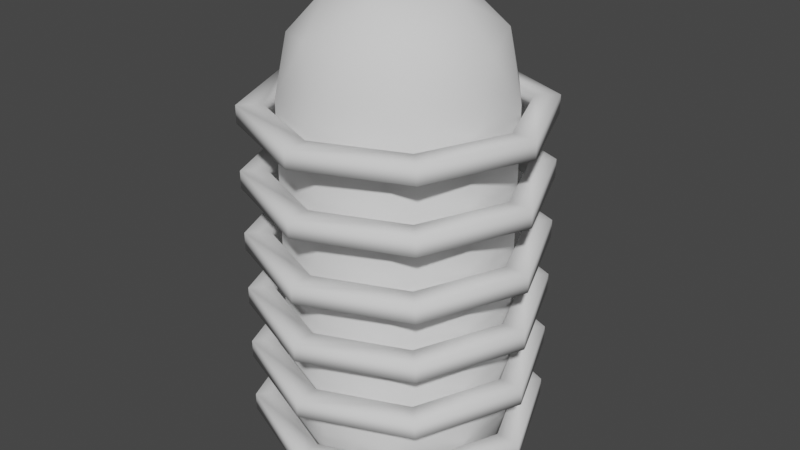 # Source: MDL_Pillar.blend  (saved by Blender 3.2.14; exported with 4.5.12 LTS)
import bpy
from mathutils import Matrix  # noqa: F401  (used for matrix-valued properties, if any)

bpy.ops.wm.read_factory_settings(use_empty=True)
scene = bpy.context.scene
scene.name = 'Scene'

# ---- collections
col_collection = bpy.data.collections.new('Collection'); scene.collection.children.link(col_collection)

# ---- world
world_world = bpy.data.worlds.new('World'); scene.world = world_world
world_world.use_nodes = True; world_world.node_tree.nodes.clear()
_N = world_world.node_tree.nodes; _L = world_world.node_tree.links
n0 = _N.new('ShaderNodeOutputWorld'); n0.name = 'World Output'; n0.location = (300, 300)
n1 = _N.new('ShaderNodeBackground'); n1.name = 'Background'; n1.location = (10, 300)
n1.inputs[0].default_value = (0.05088, 0.05088, 0.05088, 1.0)
_L.new(n1.outputs[0], n0.inputs[0])
n0.is_active_output = True
world_world.color = (0.05088, 0.05088, 0.05088)
world_world.use_sun_shadow = False
world_world.sun_shadow_jitter_overblur = 0.0

# ---- meshes
me_icosphere = bpy.data.meshes.new('Icosphere')
me_icosphere.from_pydata([(3.685e-07, 6.128e-09, 0.001654), (-1.445, -0.4695, 3.917), (-1.445, -0.4695, 2.612), (-1.445, -0.4695, 1.307), (0.8931, -1.229, 3.917), (0.8931, -1.229, 2.612), (0.42, -1.293, 5.902), (-1.1, -0.7988, 5.902), (-1.1, 0.7988, 5.902), (0.42, 1.293, 5.902), (1.359, -2.929e-09, 5.902), (3.322e-07, -2.929e-09, 6.742), (3.322e-07, 1.519, 0.001654), (0.8931, 1.229, 0.001654), (-1.445, 0.4695, 0.001654), (-0.8931, 1.229, 0.001654), (-0.8931, -1.229, 0.001654), (-1.445, -0.4695, 0.001654), (0.8931, -1.229, 0.001654), (3.322e-07, -1.519, 0.001654), (1.445, 0.4695, 0.001654), (1.445, -0.4695, 0.001654), (1.445, -0.4695, 5.222), (1.445, 0.4695, 5.222), (3.322e-07, -1.519, 5.222), (0.8931, -1.229, 5.222), (-1.445, -0.4695, 5.222), (-0.8931, -1.229, 5.222), (-0.8931, 1.229, 5.222), (-1.445, 0.4695, 5.222), (0.8931, 1.229, 5.222), (3.322e-07, 1.519, 5.222), (1.046, -0.7597, 6.021), (-0.3994, -1.229, 6.021), (-1.293, -2.929e-09, 6.021), (-0.3994, 1.229, 6.021), (1.046, 0.7597, 6.021), (0.2468, -0.7597, 6.515), (0.7988, -2.929e-09, 6.515), (-0.6463, -0.4695, 6.515), (-0.6463, 0.4695, 6.515), (0.2468, 0.7597, 6.515), (0.8931, -1.229, 1.307), (3.322e-07, 1.519, 1.307), (3.322e-07, 1.519, 2.612), (3.322e-07, 1.519, 3.917), (-1.445, 0.4695, 3.917), (-1.445, 0.4695, 2.612), (-1.445, 0.4695, 1.307), (-0.8931, -1.229, 3.917), (-0.8931, -1.229, 2.612), (-0.8931, -1.229, 1.307), (1.445, 0.4695, 1.307), (1.445, 0.4695, 2.612), (1.445, 0.4695, 3.917), (1.445, -0.4695, 3.917), (1.445, -0.4695, 2.612), (1.445, -0.4695, 1.307), (3.322e-07, -1.519, 1.307), (3.322e-07, -1.519, 2.612), (3.322e-07, -1.519, 3.917), (0.8931, 1.229, 1.307), (0.8931, 1.229, 2.612), (0.8931, 1.229, 3.917), (-0.8931, 1.229, 1.307), (-0.8931, 1.229, 2.612), (-0.8931, 1.229, 3.917)], [], [(30, 23, 54, 63), (49, 1, 2, 50), (63, 54, 53, 62), (65, 44, 43, 64), (66, 45, 44, 65), (27, 26, 1, 49), (56, 5, 42, 57), (29, 28, 66, 46), (21, 18, 0), (20, 21, 0), (5, 59, 58, 42), (55, 4, 5, 56), (44, 62, 61, 43), (15, 12, 0), (13, 20, 0), (6, 32, 37), (7, 33, 39), (8, 34, 40), (9, 35, 41), (10, 36, 38), (38, 41, 11), (38, 36, 41), (36, 9, 41), (41, 40, 11), (41, 35, 40), (35, 8, 40), (40, 39, 11), (40, 34, 39), (34, 7, 39), (39, 37, 11), (39, 33, 37), (33, 6, 37), (37, 38, 11), (37, 32, 38), (32, 10, 38), (23, 36, 10), (23, 30, 36), (30, 9, 36), (31, 35, 9), (31, 28, 35), (28, 8, 35), (29, 34, 8), (29, 26, 34), (26, 7, 34), (27, 33, 7), (27, 24, 33), (24, 6, 33), (25, 32, 6), (25, 22, 32), (22, 10, 32), (30, 31, 9), (52, 57, 21, 20), (18, 19, 0), (28, 29, 8), (58, 51, 16, 19), (31, 30, 63, 45), (26, 27, 7), (3, 48, 14, 17), (47, 65, 64, 48), (24, 25, 6), (61, 52, 20, 13), (4, 60, 59, 5), (22, 23, 10), (64, 43, 12, 15), (17, 14, 0), (12, 13, 0), (51, 3, 17, 16), (19, 16, 0), (14, 15, 0), (42, 58, 19, 18), (45, 63, 62, 44), (46, 66, 65, 47), (57, 42, 18, 21), (22, 25, 4, 55), (16, 17, 0), (48, 64, 15, 14), (28, 31, 45, 66), (25, 24, 60, 4), (43, 61, 13, 12), (50, 2, 3, 51), (62, 53, 52, 61), (26, 29, 46, 1), (1, 46, 47, 2), (2, 47, 48, 3), (24, 27, 49, 60), (60, 49, 50, 59), (59, 50, 51, 58), (23, 22, 55, 54), (54, 55, 56, 53), (53, 56, 57, 52)])
me_icosphere.polygons.foreach_set('use_smooth', [True] * 90)
_uv = me_icosphere.uv_layers.new(name='UVMap')
_uv.uv.foreach_set('vector', [0.5, 0.2362, 0.4091, 0.2362, 0.4091, 0.2362, 0.5, 0.2362, 0.9545, 0.2362, 0.8636, 0.2362, 0.8636, 0.2362, 0.9545, 0.2362, 0.5, 0.2362, 0.4091, 0.2362, 0.4091, 0.2362, 0.5, 0.2362, 0.6818, 0.2362, 0.5909, 0.2362, 0.5909, 0.2362, 0.6818, 0.2362, 0.6818, 0.2362, 0.5909, 0.2362, 0.5909, 0.2362, 0.6818, 0.2362, 0.9545, 0.2362, 0.8636, 0.2362, 0.8636, 0.2362, 0.9545, 0.2362, 0.3182, 0.2362, 0.2273, 0.2362, 0.2273, 0.2362, 0.3182, 0.2362, 0.7727, 0.2362, 0.6818, 0.2362, 0.6818, 0.2362, 0.7727, 0.2362, 0.3182, 0.2362, 0.2273, 0.2362, 0.3182, 0.2362, 0.4091, 0.2362, 0.3182, 0.2362, 0.4091, 0.2362, 0.2273, 0.2362, 0.1364, 0.2362, 0.1364, 0.2362, 0.2273, 0.2362, 0.3182, 0.2362, 0.2273, 0.2362, 0.2273, 0.2362, 0.3182, 0.2362, 0.5909, 0.2362, 0.5, 0.2362, 0.5, 0.2362, 0.5909, 0.2362, 0.6818, 0.2362, 0.5909, 0.2362, 0.6818, 0.2362, 0.5, 0.2362, 0.4091, 0.2362, 0.5, 0.2362, 0.1818, 0.3149, 0.2727, 0.3149, 0.2273, 0.3937, 0.0, 0.3149, 0.09091, 0.3149, 0.04546, 0.3937, 0.7273, 0.3149, 0.8182, 0.3149, 0.7727, 0.3937, 0.5455, 0.3149, 0.6364, 0.3149, 0.5909, 0.3937, 0.3636, 0.3149, 0.4545, 0.3149, 0.4091, 0.3937, 0.4091, 0.3937, 0.5, 0.3937, 0.4545, 0.4724, 0.4091, 0.3937, 0.4545, 0.3149, 0.5, 0.3937, 0.4545, 0.3149, 0.5455, 0.3149, 0.5, 0.3937, 0.5909, 0.3937, 0.6818, 0.3937, 0.6364, 0.4724, 0.5909, 0.3937, 0.6364, 0.3149, 0.6818, 0.3937, 0.6364, 0.3149, 0.7273, 0.3149, 0.6818, 0.3937, 0.7727, 0.3937, 0.8636, 0.3937, 0.8182, 0.4724, 0.7727, 0.3937, 0.8182, 0.3149, 0.8636, 0.3937, 0.8182, 0.3149, 0.9091, 0.3149, 0.8636, 0.3937, 0.04546, 0.3937, 0.1364, 0.3937, 0.09091, 0.4724, 0.04546, 0.3937, 0.09091, 0.3149, 0.1364, 0.3937, 0.09091, 0.3149, 0.1818, 0.3149, 0.1364, 0.3937, 0.2273, 0.3937, 0.3182, 0.3937, 0.2727, 0.4724, 0.2273, 0.3937, 0.2727, 0.3149, 0.3182, 0.3937, 0.2727, 0.3149, 0.3636, 0.3149, 0.3182, 0.3937, 0.4091, 0.2362, 0.4545, 0.3149, 0.3636, 0.3149, 0.4091, 0.2362, 0.5, 0.2362, 0.4545, 0.3149, 0.5, 0.2362, 0.5455, 0.3149, 0.4545, 0.3149, 0.5909, 0.2362, 0.6364, 0.3149, 0.5455, 0.3149, 0.5909, 0.2362, 0.6818, 0.2362, 0.6364, 0.3149, 0.6818, 0.2362, 0.7273, 0.3149, 0.6364, 0.3149, 0.7727, 0.2362, 0.8182, 0.3149, 0.7273, 0.3149, 0.7727, 0.2362, 0.8636, 0.2362, 0.8182, 0.3149, 0.8636, 0.2362, 0.9091, 0.3149, 0.8182, 0.3149, 0.04546, 0.2362, 0.09091, 0.3149, 0.0, 0.3149, 0.04546, 0.2362, 0.1364, 0.2362, 0.09091, 0.3149, 0.1364, 0.2362, 0.1818, 0.3149, 0.09091, 0.3149, 0.2273, 0.2362, 0.2727, 0.3149, 0.1818, 0.3149, 0.2273, 0.2362, 0.3182, 0.2362, 0.2727, 0.3149, 0.3182, 0.2362, 0.3636, 0.3149, 0.2727, 0.3149, 0.5, 0.2362, 0.5909, 0.2362, 0.5455, 0.3149, 0.4091, 0.2362, 0.3182, 0.2362, 0.3182, 0.2362, 0.4091, 0.2362, 0.2273, 0.2362, 0.1364, 0.2362, 0.2273, 0.2362, 0.6818, 0.2362, 0.7727, 0.2362, 0.7273, 0.3149, 0.1364, 0.2362, 0.04546, 0.2362, 0.04546, 0.2362, 0.1364, 0.2362, 0.5909, 0.2362, 0.5, 0.2362, 0.5, 0.2362, 0.5909, 0.2362, 0.8636, 0.2362, 0.9545, 0.2362, 0.9091, 0.3149, 0.8636, 0.2362, 0.7727, 0.2362, 0.7727, 0.2362, 0.8636, 0.2362, 0.7727, 0.2362, 0.6818, 0.2362, 0.6818, 0.2362, 0.7727, 0.2362, 0.1364, 0.2362, 0.2273, 0.2362, 0.1818, 0.3149, 0.5, 0.2362, 0.4091, 0.2362, 0.4091, 0.2362, 0.5, 0.2362, 0.2273, 0.2362, 0.1364, 0.2362, 0.1364, 0.2362, 0.2273, 0.2362, 0.3182, 0.2362, 0.4091, 0.2362, 0.3636, 0.3149, 0.6818, 0.2362, 0.5909, 0.2362, 0.5909, 0.2362, 0.6818, 0.2362, 0.8636, 0.2362, 0.7727, 0.2362, 0.8636, 0.2362, 0.5909, 0.2362, 0.5, 0.2362, 0.5909, 0.2362, 0.9545, 0.2362, 0.8636, 0.2362, 0.8636, 0.2362, 0.9545, 0.2362, 0.1364, 0.2362, 0.04546, 0.2362, 0.1364, 0.2362, 0.7727, 0.2362, 0.6818, 0.2362, 0.7727, 0.2362, 0.2273, 0.2362, 0.1364, 0.2362, 0.1364, 0.2362, 0.2273, 0.2362, 0.5909, 0.2362, 0.5, 0.2362, 0.5, 0.2362, 0.5909, 0.2362, 0.7727, 0.2362, 0.6818, 0.2362, 0.6818, 0.2362, 0.7727, 0.2362, 0.3182, 0.2362, 0.2273, 0.2362, 0.2273, 0.2362, 0.3182, 0.2362, 0.3182, 0.2362, 0.2273, 0.2362, 0.2273, 0.2362, 0.3182, 0.2362, 0.9545, 0.2362, 0.8636, 0.2362, 0.9545, 0.2362, 0.7727, 0.2362, 0.6818, 0.2362, 0.6818, 0.2362, 0.7727, 0.2362, 0.6818, 0.2362, 0.5909, 0.2362, 0.5909, 0.2362, 0.6818, 0.2362, 0.2273, 0.2362, 0.1364, 0.2362, 0.1364, 0.2362, 0.2273, 0.2362, 0.5909, 0.2362, 0.5, 0.2362, 0.5, 0.2362, 0.5909, 0.2362, 0.9545, 0.2362, 0.8636, 0.2362, 0.8636, 0.2362, 0.9545, 0.2362, 0.5, 0.2362, 0.4091, 0.2362, 0.4091, 0.2362, 0.5, 0.2362, 0.8636, 0.2362, 0.7727, 0.2362, 0.7727, 0.2362, 0.8636, 0.2362, 0.8636, 0.2362, 0.7727, 0.2362, 0.7727, 0.2362, 0.8636, 0.2362, 0.8636, 0.2362, 0.7727, 0.2362, 0.7727, 0.2362, 0.8636, 0.2362, 0.1364, 0.2362, 0.04546, 0.2362, 0.04546, 0.2362, 0.1364, 0.2362, 0.1364, 0.2362, 0.04546, 0.2362, 0.04546, 0.2362, 0.1364, 0.2362, 0.1364, 0.2362, 0.04546, 0.2362, 0.04546, 0.2362, 0.1364, 0.2362, 0.4091, 0.2362, 0.3182, 0.2362, 0.3182, 0.2362, 0.4091, 0.2362, 0.4091, 0.2362, 0.3182, 0.2362, 0.3182, 0.2362, 0.4091, 0.2362, 0.4091, 0.2362, 0.3182, 0.2362, 0.3182, 0.2362, 0.4091, 0.2362])
me_icosphere.update()
me_cylinder = bpy.data.meshes.new('Cylinder')
me_cylinder.from_pydata([(-1.828e-09, 1.981, 0.6261), (-1.828e-09, 1.981, 0.863), (1.401, 1.401, 0.6261), (1.401, 1.401, 0.863), (1.981, -7.016e-08, 0.6261), (1.981, -7.016e-08, 0.863), (1.401, -1.401, 0.6261), (1.401, -1.401, 0.863), (-1.751e-07, -1.981, 0.6261), (-1.751e-07, -1.981, 0.863), (-1.401, -1.401, 0.6261), (-1.401, -1.401, 0.863), (-1.981, 4.008e-08, 0.6261), (-1.981, 4.008e-08, 0.863), (-1.401, 1.401, 0.6261), (-1.401, 1.401, 0.863), (6.461e-10, 1.649, 0.863), (1.166, 1.166, 0.863), (1.649, -6.059e-08, 0.863), (1.166, -1.166, 0.863), (-1.435e-07, -1.649, 0.863), (-1.166, -1.166, 0.863), (-1.649, 3.117e-08, 0.863), (-1.166, 1.166, 0.863), (6.461e-10, 1.649, 0.6261), (1.166, 1.166, 0.6261), (1.649, -6.059e-08, 0.6261), (1.166, -1.166, 0.6261), (-1.435e-07, -1.649, 0.6261), (-1.166, -1.166, 0.6261), (-1.649, 3.117e-08, 0.6261), (-1.166, 1.166, 0.6261), (-1.828e-09, 1.981, 1.488), (1.401, 1.401, 1.488), (1.401, 1.401, 1.725), (-1.828e-09, 1.981, 1.725), (1.981, -7.016e-08, 1.488), (1.981, -7.016e-08, 1.725), (1.401, -1.401, 1.488), (1.401, -1.401, 1.725), (-1.751e-07, -1.981, 1.488), (-1.751e-07, -1.981, 1.725), (-1.401, -1.401, 1.488), (-1.401, -1.401, 1.725), (-1.981, 4.008e-08, 1.488), (-1.981, 4.008e-08, 1.725), (-1.401, 1.401, 1.488), (-1.401, 1.401, 1.725), (1.166, 1.166, 1.725), (6.461e-10, 1.649, 1.725), (1.649, -6.059e-08, 1.725), (1.166, -1.166, 1.725), (-1.435e-07, -1.649, 1.725), (-1.166, -1.166, 1.725), (-1.649, 3.117e-08, 1.725), (-1.166, 1.166, 1.725), (1.166, 1.166, 1.488), (6.461e-10, 1.649, 1.488), (1.649, -6.059e-08, 1.488), (1.166, -1.166, 1.488), (-1.435e-07, -1.649, 1.488), (-1.166, -1.166, 1.488), (-1.649, 3.117e-08, 1.488), (-1.166, 1.166, 1.488), (-1.828e-09, 1.981, 2.311), (1.401, 1.401, 2.311), (1.401, 1.401, 2.548), (-1.828e-09, 1.981, 2.548), (1.981, -7.016e-08, 2.311), (1.981, -7.016e-08, 2.548), (1.401, -1.401, 2.311), (1.401, -1.401, 2.548), (-1.751e-07, -1.981, 2.311), (-1.751e-07, -1.981, 2.548), (-1.401, -1.401, 2.311), (-1.401, -1.401, 2.548), (-1.981, 4.008e-08, 2.311), (-1.981, 4.008e-08, 2.548), (-1.401, 1.401, 2.311), (-1.401, 1.401, 2.548), (1.166, 1.166, 2.548), (6.461e-10, 1.649, 2.548), (1.649, -6.059e-08, 2.548), (1.166, -1.166, 2.548), (-1.435e-07, -1.649, 2.548), (-1.166, -1.166, 2.548), (-1.649, 3.117e-08, 2.548), (-1.166, 1.166, 2.548), (1.166, 1.166, 2.311), (6.461e-10, 1.649, 2.311), (1.649, -6.059e-08, 2.311), (1.166, -1.166, 2.311), (-1.435e-07, -1.649, 2.311), (-1.166, -1.166, 2.311), (-1.649, 3.117e-08, 2.311), (-1.166, 1.166, 2.311), (-1.828e-09, 1.981, 3.115), (1.401, 1.401, 3.115), (1.401, 1.401, 3.352), (-1.828e-09, 1.981, 3.352), (1.981, -7.016e-08, 3.115), (1.981, -7.016e-08, 3.352), (1.401, -1.401, 3.115), (1.401, -1.401, 3.352), (-1.751e-07, -1.981, 3.115), (-1.751e-07, -1.981, 3.352), (-1.401, -1.401, 3.115), (-1.401, -1.401, 3.352), (-1.981, 4.008e-08, 3.115), (-1.981, 4.008e-08, 3.352), (-1.401, 1.401, 3.115), (-1.401, 1.401, 3.352), (1.166, 1.166, 3.352), (6.461e-10, 1.649, 3.352), (1.649, -6.059e-08, 3.352), (1.166, -1.166, 3.352), (-1.435e-07, -1.649, 3.352), (-1.166, -1.166, 3.352), (-1.649, 3.117e-08, 3.352), (-1.166, 1.166, 3.352), (1.166, 1.166, 3.115), (6.461e-10, 1.649, 3.115), (1.649, -6.059e-08, 3.115), (1.166, -1.166, 3.115), (-1.435e-07, -1.649, 3.115), (-1.166, -1.166, 3.115), (-1.649, 3.117e-08, 3.115), (-1.166, 1.166, 3.115), (-1.828e-09, 1.981, 3.977), (1.401, 1.401, 3.977), (1.401, 1.401, 4.214), (-1.828e-09, 1.981, 4.214), (1.981, -7.016e-08, 3.977), (1.981, -7.016e-08, 4.214), (1.401, -1.401, 3.977), (1.401, -1.401, 4.214), (-1.751e-07, -1.981, 3.977), (-1.751e-07, -1.981, 4.214), (-1.401, -1.401, 3.977), (-1.401, -1.401, 4.214), (-1.981, 4.008e-08, 3.977), (-1.981, 4.008e-08, 4.214), (-1.401, 1.401, 3.977), (-1.401, 1.401, 4.214), (1.166, 1.166, 4.214), (6.461e-10, 1.649, 4.214), (1.649, -6.059e-08, 4.214), (1.166, -1.166, 4.214), (-1.435e-07, -1.649, 4.214), (-1.166, -1.166, 4.214), (-1.649, 3.117e-08, 4.214), (-1.166, 1.166, 4.214), (1.166, 1.166, 3.977), (6.461e-10, 1.649, 3.977), (1.649, -6.059e-08, 3.977), (1.166, -1.166, 3.977), (-1.435e-07, -1.649, 3.977), (-1.166, -1.166, 3.977), (-1.649, 3.117e-08, 3.977), (-1.166, 1.166, 3.977), (-1.828e-09, 1.981, 4.839), (1.401, 1.401, 4.839), (1.401, 1.401, 5.076), (-1.828e-09, 1.981, 5.076), (1.981, -7.016e-08, 4.839), (1.981, -7.016e-08, 5.076), (1.401, -1.401, 4.839), (1.401, -1.401, 5.076), (-1.751e-07, -1.981, 4.839), (-1.751e-07, -1.981, 5.076), (-1.401, -1.401, 4.839), (-1.401, -1.401, 5.076), (-1.981, 4.008e-08, 4.839), (-1.981, 4.008e-08, 5.076), (-1.401, 1.401, 4.839), (-1.401, 1.401, 5.076), (1.166, 1.166, 5.076), (6.461e-10, 1.649, 5.076), (1.649, -6.059e-08, 5.076), (1.166, -1.166, 5.076), (-1.435e-07, -1.649, 5.076), (-1.166, -1.166, 5.076), (-1.649, 3.117e-08, 5.076), (-1.166, 1.166, 5.076), (1.166, 1.166, 4.839), (6.461e-10, 1.649, 4.839), (1.649, -6.059e-08, 4.839), (1.166, -1.166, 4.839), (-1.435e-07, -1.649, 4.839), (-1.166, -1.166, 4.839), (-1.649, 3.117e-08, 4.839), (-1.166, 1.166, 4.839)], [], [(0, 1, 3, 2), (2, 3, 5, 4), (4, 5, 7, 6), (6, 7, 9, 8), (8, 9, 11, 10), (10, 11, 13, 12), (5, 3, 17, 18), (12, 13, 15, 14), (14, 15, 1, 0), (15, 13, 22, 23), (11, 9, 20, 21), (1, 15, 23, 16), (3, 1, 16, 17), (7, 5, 18, 19), (13, 11, 21, 22), (9, 7, 19, 20), (16, 23, 31, 24), (22, 21, 29, 30), (20, 19, 27, 28), (18, 17, 25, 26), (23, 22, 30, 31), (21, 20, 28, 29), (19, 18, 26, 27), (17, 16, 24, 25), (4, 6, 27, 26), (2, 4, 26, 25), (0, 2, 25, 24), (14, 0, 24, 31), (12, 14, 31, 30), (10, 12, 30, 29), (8, 10, 29, 28), (6, 8, 28, 27), (32, 35, 34, 33), (33, 34, 37, 36), (36, 37, 39, 38), (38, 39, 41, 40), (40, 41, 43, 42), (42, 43, 45, 44), (37, 34, 48, 50), (44, 45, 47, 46), (46, 47, 35, 32), (47, 45, 54, 55), (43, 41, 52, 53), (35, 47, 55, 49), (34, 35, 49, 48), (39, 37, 50, 51), (45, 43, 53, 54), (41, 39, 51, 52), (49, 55, 63, 57), (54, 53, 61, 62), (52, 51, 59, 60), (50, 48, 56, 58), (55, 54, 62, 63), (53, 52, 60, 61), (51, 50, 58, 59), (48, 49, 57, 56), (36, 38, 59, 58), (33, 36, 58, 56), (32, 33, 56, 57), (46, 32, 57, 63), (44, 46, 63, 62), (42, 44, 62, 61), (40, 42, 61, 60), (38, 40, 60, 59), (64, 67, 66, 65), (65, 66, 69, 68), (68, 69, 71, 70), (70, 71, 73, 72), (72, 73, 75, 74), (74, 75, 77, 76), (69, 66, 80, 82), (76, 77, 79, 78), (78, 79, 67, 64), (79, 77, 86, 87), (75, 73, 84, 85), (67, 79, 87, 81), (66, 67, 81, 80), (71, 69, 82, 83), (77, 75, 85, 86), (73, 71, 83, 84), (81, 87, 95, 89), (86, 85, 93, 94), (84, 83, 91, 92), (82, 80, 88, 90), (87, 86, 94, 95), (85, 84, 92, 93), (83, 82, 90, 91), (80, 81, 89, 88), (68, 70, 91, 90), (65, 68, 90, 88), (64, 65, 88, 89), (78, 64, 89, 95), (76, 78, 95, 94), (74, 76, 94, 93), (72, 74, 93, 92), (70, 72, 92, 91), (96, 99, 98, 97), (97, 98, 101, 100), (100, 101, 103, 102), (102, 103, 105, 104), (104, 105, 107, 106), (106, 107, 109, 108), (101, 98, 112, 114), (108, 109, 111, 110), (110, 111, 99, 96), (111, 109, 118, 119), (107, 105, 116, 117), (99, 111, 119, 113), (98, 99, 113, 112), (103, 101, 114, 115), (109, 107, 117, 118), (105, 103, 115, 116), (113, 119, 127, 121), (118, 117, 125, 126), (116, 115, 123, 124), (114, 112, 120, 122), (119, 118, 126, 127), (117, 116, 124, 125), (115, 114, 122, 123), (112, 113, 121, 120), (100, 102, 123, 122), (97, 100, 122, 120), (96, 97, 120, 121), (110, 96, 121, 127), (108, 110, 127, 126), (106, 108, 126, 125), (104, 106, 125, 124), (102, 104, 124, 123), (128, 131, 130, 129), (129, 130, 133, 132), (132, 133, 135, 134), (134, 135, 137, 136), (136, 137, 139, 138), (138, 139, 141, 140), (133, 130, 144, 146), (140, 141, 143, 142), (142, 143, 131, 128), (143, 141, 150, 151), (139, 137, 148, 149), (131, 143, 151, 145), (130, 131, 145, 144), (135, 133, 146, 147), (141, 139, 149, 150), (137, 135, 147, 148), (145, 151, 159, 153), (150, 149, 157, 158), (148, 147, 155, 156), (146, 144, 152, 154), (151, 150, 158, 159), (149, 148, 156, 157), (147, 146, 154, 155), (144, 145, 153, 152), (132, 134, 155, 154), (129, 132, 154, 152), (128, 129, 152, 153), (142, 128, 153, 159), (140, 142, 159, 158), (138, 140, 158, 157), (136, 138, 157, 156), (134, 136, 156, 155), (160, 163, 162, 161), (161, 162, 165, 164), (164, 165, 167, 166), (166, 167, 169, 168), (168, 169, 171, 170), (170, 171, 173, 172), (165, 162, 176, 178), (172, 173, 175, 174), (174, 175, 163, 160), (175, 173, 182, 183), (171, 169, 180, 181), (163, 175, 183, 177), (162, 163, 177, 176), (167, 165, 178, 179), (173, 171, 181, 182), (169, 167, 179, 180), (177, 183, 191, 185), (182, 181, 189, 190), (180, 179, 187, 188), (178, 176, 184, 186), (183, 182, 190, 191), (181, 180, 188, 189), (179, 178, 186, 187), (176, 177, 185, 184), (164, 166, 187, 186), (161, 164, 186, 184), (160, 161, 184, 185), (174, 160, 185, 191), (172, 174, 191, 190), (170, 172, 190, 189), (168, 170, 189, 188), (166, 168, 188, 187)])
me_cylinder.polygons.foreach_set('use_smooth', [True] * 192)
_uv = me_cylinder.uv_layers.new(name='UVMap')
_uv.uv.foreach_set('vector', [1.0, 0.5, 1.0, 1.0, 0.875, 1.0, 0.875, 0.5, 0.875, 0.5, 0.875, 1.0, 0.75, 1.0, 0.75, 0.5, 0.75, 0.5, 0.75, 1.0, 0.625, 1.0, 0.625, 0.5, 0.625, 0.5, 0.625, 1.0, 0.5, 1.0, 0.5, 0.5, 0.5, 0.5, 0.5, 1.0, 0.375, 1.0, 0.375, 0.5, 0.375, 0.5, 0.375, 1.0, 0.25, 1.0, 0.25, 0.5, 0.75, 1.0, 0.875, 1.0, 0.875, 1.0, 0.75, 1.0, 0.25, 0.5, 0.25, 1.0, 0.125, 1.0, 0.125, 0.5, 0.125, 0.5, 0.125, 1.0, 0.0, 1.0, 0.0, 0.5, 0.125, 1.0, 0.25, 1.0, 0.25, 1.0, 0.125, 1.0, 0.375, 1.0, 0.5, 1.0, 0.5, 1.0, 0.375, 1.0, 0.0, 1.0, 0.125, 1.0, 0.125, 1.0, 0.0, 1.0, 0.875, 1.0, 1.0, 1.0, 1.0, 1.0, 0.875, 1.0, 0.625, 1.0, 0.75, 1.0, 0.75, 1.0, 0.625, 1.0, 0.25, 1.0, 0.375, 1.0, 0.375, 1.0, 0.25, 1.0, 0.5, 1.0, 0.625, 1.0, 0.625, 1.0, 0.5, 1.0, 0.0, 1.0, 0.125, 1.0, 0.125, 1.0, 0.0, 1.0, 0.25, 1.0, 0.375, 1.0, 0.375, 1.0, 0.25, 1.0, 0.5, 1.0, 0.625, 1.0, 0.625, 1.0, 0.5, 1.0, 0.75, 1.0, 0.875, 1.0, 0.875, 1.0, 0.75, 1.0, 0.125, 1.0, 0.25, 1.0, 0.25, 1.0, 0.125, 1.0, 0.375, 1.0, 0.5, 1.0, 0.5, 1.0, 0.375, 1.0, 0.625, 1.0, 0.75, 1.0, 0.75, 1.0, 0.625, 1.0, 0.875, 1.0, 1.0, 1.0, 1.0, 1.0, 0.875, 1.0, 0.75, 0.5, 0.625, 0.5, 0.625, 1.0, 0.75, 1.0, 0.875, 0.5, 0.75, 0.5, 0.75, 1.0, 0.875, 1.0, 1.0, 0.5, 0.875, 0.5, 0.875, 1.0, 1.0, 1.0, 0.125, 0.5, 1.0, 0.5, 0.0, 1.0, 0.125, 1.0, 0.25, 0.5, 0.125, 0.5, 0.125, 1.0, 0.25, 1.0, 0.375, 0.5, 0.25, 0.5, 0.25, 1.0, 0.375, 1.0, 0.5, 0.5, 0.375, 0.5, 0.375, 1.0, 0.5, 1.0, 0.625, 0.5, 0.5, 0.5, 0.5, 1.0, 0.625, 1.0, 1.0, 0.5, 1.0, 1.0, 0.875, 1.0, 0.875, 0.5, 0.875, 0.5, 0.875, 1.0, 0.75, 1.0, 0.75, 0.5, 0.75, 0.5, 0.75, 1.0, 0.625, 1.0, 0.625, 0.5, 0.625, 0.5, 0.625, 1.0, 0.5, 1.0, 0.5, 0.5, 0.5, 0.5, 0.5, 1.0, 0.375, 1.0, 0.375, 0.5, 0.375, 0.5, 0.375, 1.0, 0.25, 1.0, 0.25, 0.5, 0.75, 1.0, 0.875, 1.0, 0.875, 1.0, 0.75, 1.0, 0.25, 0.5, 0.25, 1.0, 0.125, 1.0, 0.125, 0.5, 0.125, 0.5, 0.125, 1.0, 0.0, 1.0, 0.0, 0.5, 0.125, 1.0, 0.25, 1.0, 0.25, 1.0, 0.125, 1.0, 0.375, 1.0, 0.5, 1.0, 0.5, 1.0, 0.375, 1.0, 0.0, 1.0, 0.125, 1.0, 0.125, 1.0, 0.0, 1.0, 0.875, 1.0, 1.0, 1.0, 1.0, 1.0, 0.875, 1.0, 0.625, 1.0, 0.75, 1.0, 0.75, 1.0, 0.625, 1.0, 0.25, 1.0, 0.375, 1.0, 0.375, 1.0, 0.25, 1.0, 0.5, 1.0, 0.625, 1.0, 0.625, 1.0, 0.5, 1.0, 0.0, 1.0, 0.125, 1.0, 0.125, 1.0, 0.0, 1.0, 0.25, 1.0, 0.375, 1.0, 0.375, 1.0, 0.25, 1.0, 0.5, 1.0, 0.625, 1.0, 0.625, 1.0, 0.5, 1.0, 0.75, 1.0, 0.875, 1.0, 0.875, 1.0, 0.75, 1.0, 0.125, 1.0, 0.25, 1.0, 0.25, 1.0, 0.125, 1.0, 0.375, 1.0, 0.5, 1.0, 0.5, 1.0, 0.375, 1.0, 0.625, 1.0, 0.75, 1.0, 0.75, 1.0, 0.625, 1.0, 0.875, 1.0, 1.0, 1.0, 1.0, 1.0, 0.875, 1.0, 0.75, 0.5, 0.625, 0.5, 0.625, 1.0, 0.75, 1.0, 0.875, 0.5, 0.75, 0.5, 0.75, 1.0, 0.875, 1.0, 1.0, 0.5, 0.875, 0.5, 0.875, 1.0, 1.0, 1.0, 0.125, 0.5, 1.0, 0.5, 0.0, 1.0, 0.125, 1.0, 0.25, 0.5, 0.125, 0.5, 0.125, 1.0, 0.25, 1.0, 0.375, 0.5, 0.25, 0.5, 0.25, 1.0, 0.375, 1.0, 0.5, 0.5, 0.375, 0.5, 0.375, 1.0, 0.5, 1.0, 0.625, 0.5, 0.5, 0.5, 0.5, 1.0, 0.625, 1.0, 1.0, 0.5, 1.0, 1.0, 0.875, 1.0, 0.875, 0.5, 0.875, 0.5, 0.875, 1.0, 0.75, 1.0, 0.75, 0.5, 0.75, 0.5, 0.75, 1.0, 0.625, 1.0, 0.625, 0.5, 0.625, 0.5, 0.625, 1.0, 0.5, 1.0, 0.5, 0.5, 0.5, 0.5, 0.5, 1.0, 0.375, 1.0, 0.375, 0.5, 0.375, 0.5, 0.375, 1.0, 0.25, 1.0, 0.25, 0.5, 0.75, 1.0, 0.875, 1.0, 0.875, 1.0, 0.75, 1.0, 0.25, 0.5, 0.25, 1.0, 0.125, 1.0, 0.125, 0.5, 0.125, 0.5, 0.125, 1.0, 0.0, 1.0, 0.0, 0.5, 0.125, 1.0, 0.25, 1.0, 0.25, 1.0, 0.125, 1.0, 0.375, 1.0, 0.5, 1.0, 0.5, 1.0, 0.375, 1.0, 0.0, 1.0, 0.125, 1.0, 0.125, 1.0, 0.0, 1.0, 0.875, 1.0, 1.0, 1.0, 1.0, 1.0, 0.875, 1.0, 0.625, 1.0, 0.75, 1.0, 0.75, 1.0, 0.625, 1.0, 0.25, 1.0, 0.375, 1.0, 0.375, 1.0, 0.25, 1.0, 0.5, 1.0, 0.625, 1.0, 0.625, 1.0, 0.5, 1.0, 0.0, 1.0, 0.125, 1.0, 0.125, 1.0, 0.0, 1.0, 0.25, 1.0, 0.375, 1.0, 0.375, 1.0, 0.25, 1.0, 0.5, 1.0, 0.625, 1.0, 0.625, 1.0, 0.5, 1.0, 0.75, 1.0, 0.875, 1.0, 0.875, 1.0, 0.75, 1.0, 0.125, 1.0, 0.25, 1.0, 0.25, 1.0, 0.125, 1.0, 0.375, 1.0, 0.5, 1.0, 0.5, 1.0, 0.375, 1.0, 0.625, 1.0, 0.75, 1.0, 0.75, 1.0, 0.625, 1.0, 0.875, 1.0, 1.0, 1.0, 1.0, 1.0, 0.875, 1.0, 0.75, 0.5, 0.625, 0.5, 0.625, 1.0, 0.75, 1.0, 0.875, 0.5, 0.75, 0.5, 0.75, 1.0, 0.875, 1.0, 1.0, 0.5, 0.875, 0.5, 0.875, 1.0, 1.0, 1.0, 0.125, 0.5, 1.0, 0.5, 0.0, 1.0, 0.125, 1.0, 0.25, 0.5, 0.125, 0.5, 0.125, 1.0, 0.25, 1.0, 0.375, 0.5, 0.25, 0.5, 0.25, 1.0, 0.375, 1.0, 0.5, 0.5, 0.375, 0.5, 0.375, 1.0, 0.5, 1.0, 0.625, 0.5, 0.5, 0.5, 0.5, 1.0, 0.625, 1.0, 1.0, 0.5, 1.0, 1.0, 0.875, 1.0, 0.875, 0.5, 0.875, 0.5, 0.875, 1.0, 0.75, 1.0, 0.75, 0.5, 0.75, 0.5, 0.75, 1.0, 0.625, 1.0, 0.625, 0.5, 0.625, 0.5, 0.625, 1.0, 0.5, 1.0, 0.5, 0.5, 0.5, 0.5, 0.5, 1.0, 0.375, 1.0, 0.375, 0.5, 0.375, 0.5, 0.375, 1.0, 0.25, 1.0, 0.25, 0.5, 0.75, 1.0, 0.875, 1.0, 0.875, 1.0, 0.75, 1.0, 0.25, 0.5, 0.25, 1.0, 0.125, 1.0, 0.125, 0.5, 0.125, 0.5, 0.125, 1.0, 0.0, 1.0, 0.0, 0.5, 0.125, 1.0, 0.25, 1.0, 0.25, 1.0, 0.125, 1.0, 0.375, 1.0, 0.5, 1.0, 0.5, 1.0, 0.375, 1.0, 0.0, 1.0, 0.125, 1.0, 0.125, 1.0, 0.0, 1.0, 0.875, 1.0, 1.0, 1.0, 1.0, 1.0, 0.875, 1.0, 0.625, 1.0, 0.75, 1.0, 0.75, 1.0, 0.625, 1.0, 0.25, 1.0, 0.375, 1.0, 0.375, 1.0, 0.25, 1.0, 0.5, 1.0, 0.625, 1.0, 0.625, 1.0, 0.5, 1.0, 0.0, 1.0, 0.125, 1.0, 0.125, 1.0, 0.0, 1.0, 0.25, 1.0, 0.375, 1.0, 0.375, 1.0, 0.25, 1.0, 0.5, 1.0, 0.625, 1.0, 0.625, 1.0, 0.5, 1.0, 0.75, 1.0, 0.875, 1.0, 0.875, 1.0, 0.75, 1.0, 0.125, 1.0, 0.25, 1.0, 0.25, 1.0, 0.125, 1.0, 0.375, 1.0, 0.5, 1.0, 0.5, 1.0, 0.375, 1.0, 0.625, 1.0, 0.75, 1.0, 0.75, 1.0, 0.625, 1.0, 0.875, 1.0, 1.0, 1.0, 1.0, 1.0, 0.875, 1.0, 0.75, 0.5, 0.625, 0.5, 0.625, 1.0, 0.75, 1.0, 0.875, 0.5, 0.75, 0.5, 0.75, 1.0, 0.875, 1.0, 1.0, 0.5, 0.875, 0.5, 0.875, 1.0, 1.0, 1.0, 0.125, 0.5, 1.0, 0.5, 0.0, 1.0, 0.125, 1.0, 0.25, 0.5, 0.125, 0.5, 0.125, 1.0, 0.25, 1.0, 0.375, 0.5, 0.25, 0.5, 0.25, 1.0, 0.375, 1.0, 0.5, 0.5, 0.375, 0.5, 0.375, 1.0, 0.5, 1.0, 0.625, 0.5, 0.5, 0.5, 0.5, 1.0, 0.625, 1.0, 1.0, 0.5, 1.0, 1.0, 0.875, 1.0, 0.875, 0.5, 0.875, 0.5, 0.875, 1.0, 0.75, 1.0, 0.75, 0.5, 0.75, 0.5, 0.75, 1.0, 0.625, 1.0, 0.625, 0.5, 0.625, 0.5, 0.625, 1.0, 0.5, 1.0, 0.5, 0.5, 0.5, 0.5, 0.5, 1.0, 0.375, 1.0, 0.375, 0.5, 0.375, 0.5, 0.375, 1.0, 0.25, 1.0, 0.25, 0.5, 0.75, 1.0, 0.875, 1.0, 0.875, 1.0, 0.75, 1.0, 0.25, 0.5, 0.25, 1.0, 0.125, 1.0, 0.125, 0.5, 0.125, 0.5, 0.125, 1.0, 0.0, 1.0, 0.0, 0.5, 0.125, 1.0, 0.25, 1.0, 0.25, 1.0, 0.125, 1.0, 0.375, 1.0, 0.5, 1.0, 0.5, 1.0, 0.375, 1.0, 0.0, 1.0, 0.125, 1.0, 0.125, 1.0, 0.0, 1.0, 0.875, 1.0, 1.0, 1.0, 1.0, 1.0, 0.875, 1.0, 0.625, 1.0, 0.75, 1.0, 0.75, 1.0, 0.625, 1.0, 0.25, 1.0, 0.375, 1.0, 0.375, 1.0, 0.25, 1.0, 0.5, 1.0, 0.625, 1.0, 0.625, 1.0, 0.5, 1.0, 0.0, 1.0, 0.125, 1.0, 0.125, 1.0, 0.0, 1.0, 0.25, 1.0, 0.375, 1.0, 0.375, 1.0, 0.25, 1.0, 0.5, 1.0, 0.625, 1.0, 0.625, 1.0, 0.5, 1.0, 0.75, 1.0, 0.875, 1.0, 0.875, 1.0, 0.75, 1.0, 0.125, 1.0, 0.25, 1.0, 0.25, 1.0, 0.125, 1.0, 0.375, 1.0, 0.5, 1.0, 0.5, 1.0, 0.375, 1.0, 0.625, 1.0, 0.75, 1.0, 0.75, 1.0, 0.625, 1.0, 0.875, 1.0, 1.0, 1.0, 1.0, 1.0, 0.875, 1.0, 0.75, 0.5, 0.625, 0.5, 0.625, 1.0, 0.75, 1.0, 0.875, 0.5, 0.75, 0.5, 0.75, 1.0, 0.875, 1.0, 1.0, 0.5, 0.875, 0.5, 0.875, 1.0, 1.0, 1.0, 0.125, 0.5, 1.0, 0.5, 0.0, 1.0, 0.125, 1.0, 0.25, 0.5, 0.125, 0.5, 0.125, 1.0, 0.25, 1.0, 0.375, 0.5, 0.25, 0.5, 0.25, 1.0, 0.375, 1.0, 0.5, 0.5, 0.375, 0.5, 0.375, 1.0, 0.5, 1.0, 0.625, 0.5, 0.5, 0.5, 0.5, 1.0, 0.625, 1.0, 1.0, 0.5, 1.0, 1.0, 0.875, 1.0, 0.875, 0.5, 0.875, 0.5, 0.875, 1.0, 0.75, 1.0, 0.75, 0.5, 0.75, 0.5, 0.75, 1.0, 0.625, 1.0, 0.625, 0.5, 0.625, 0.5, 0.625, 1.0, 0.5, 1.0, 0.5, 0.5, 0.5, 0.5, 0.5, 1.0, 0.375, 1.0, 0.375, 0.5, 0.375, 0.5, 0.375, 1.0, 0.25, 1.0, 0.25, 0.5, 0.75, 1.0, 0.875, 1.0, 0.875, 1.0, 0.75, 1.0, 0.25, 0.5, 0.25, 1.0, 0.125, 1.0, 0.125, 0.5, 0.125, 0.5, 0.125, 1.0, 0.0, 1.0, 0.0, 0.5, 0.125, 1.0, 0.25, 1.0, 0.25, 1.0, 0.125, 1.0, 0.375, 1.0, 0.5, 1.0, 0.5, 1.0, 0.375, 1.0, 0.0, 1.0, 0.125, 1.0, 0.125, 1.0, 0.0, 1.0, 0.875, 1.0, 1.0, 1.0, 1.0, 1.0, 0.875, 1.0, 0.625, 1.0, 0.75, 1.0, 0.75, 1.0, 0.625, 1.0, 0.25, 1.0, 0.375, 1.0, 0.375, 1.0, 0.25, 1.0, 0.5, 1.0, 0.625, 1.0, 0.625, 1.0, 0.5, 1.0, 0.0, 1.0, 0.125, 1.0, 0.125, 1.0, 0.0, 1.0, 0.25, 1.0, 0.375, 1.0, 0.375, 1.0, 0.25, 1.0, 0.5, 1.0, 0.625, 1.0, 0.625, 1.0, 0.5, 1.0, 0.75, 1.0, 0.875, 1.0, 0.875, 1.0, 0.75, 1.0, 0.125, 1.0, 0.25, 1.0, 0.25, 1.0, 0.125, 1.0, 0.375, 1.0, 0.5, 1.0, 0.5, 1.0, 0.375, 1.0, 0.625, 1.0, 0.75, 1.0, 0.75, 1.0, 0.625, 1.0, 0.875, 1.0, 1.0, 1.0, 1.0, 1.0, 0.875, 1.0, 0.75, 0.5, 0.625, 0.5, 0.625, 1.0, 0.75, 1.0, 0.875, 0.5, 0.75, 0.5, 0.75, 1.0, 0.875, 1.0, 1.0, 0.5, 0.875, 0.5, 0.875, 1.0, 1.0, 1.0, 0.125, 0.5, 1.0, 0.5, 0.0, 1.0, 0.125, 1.0, 0.25, 0.5, 0.125, 0.5, 0.125, 1.0, 0.25, 1.0, 0.375, 0.5, 0.25, 0.5, 0.25, 1.0, 0.375, 1.0, 0.5, 0.5, 0.375, 0.5, 0.375, 1.0, 0.5, 1.0, 0.625, 0.5, 0.5, 0.5, 0.5, 1.0, 0.625, 1.0])
me_cylinder.update()

# ---- objects
ob_dome = bpy.data.objects.new('Dome', me_icosphere)
ob_rings = bpy.data.objects.new('Rings', me_cylinder)

# ---- transforms, parenting, visibility, modifiers, constraints
ob_dome.location = (0.0, 0.0, 0.0)
ob_rings.location = (0.0, 0.0, 0.0)

# ---- collection membership
col_collection.objects.link(ob_dome)
col_collection.objects.link(ob_rings)

# ---- scene / render settings (as saved in the file)
scene.frame_start = 1; scene.frame_end = 250; scene.frame_set(1)
scene.render.engine = 'BLENDER_EEVEE_NEXT'
scene.cycles.sampling_pattern = 'TABULATED_SOBOL'
scene.cycles.use_light_tree = False
scene.view_settings.view_transform = 'Filmic'
bpy.context.view_layer.update()

# ---- added for rendering (the .blend has no active camera and no usable light): camera, sun
cam_auto = bpy.data.cameras.new('AutoCamera')
cam_auto.lens = 50.0
cam_auto.sensor_width = 36.0
cam_auto.clip_end = 1000.0
ob_auto_camera = bpy.data.objects.new('AutoCamera', cam_auto)
scene.collection.objects.link(ob_auto_camera)
ob_auto_camera.location = (8.11039, -9.73246, 9.86004)
ob_auto_camera.rotation_euler = (1.09748, -7.21219e-08, 0.694738)
scene.camera = ob_auto_camera
light_auto_sun = bpy.data.lights.new('AutoSun', 'SUN')
light_auto_sun.energy = 3.0
light_auto_sun.angle = 0.0523599
ob_auto_sun = bpy.data.objects.new('AutoSun', light_auto_sun)
scene.collection.objects.link(ob_auto_sun)
ob_auto_sun.rotation_euler = (0.872665, 0.174533, 0.523599)
bpy.context.view_layer.update()
